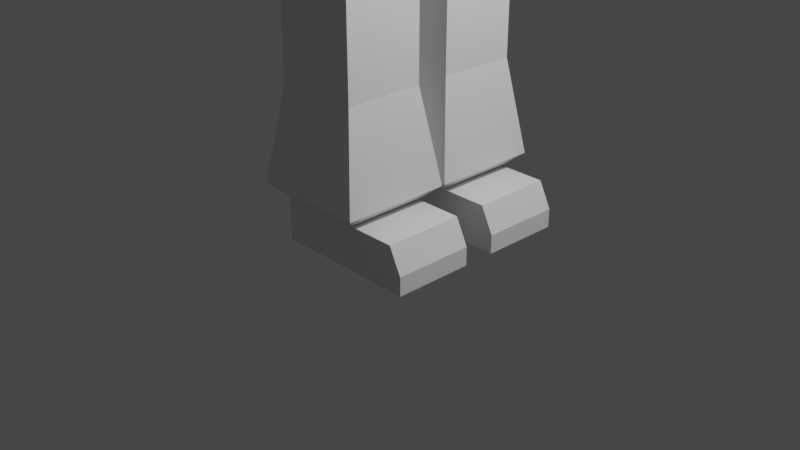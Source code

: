 # Source: Ludzik4.blend  (saved by Blender 2.92.15; exported with 4.5.12 LTS)
import bpy
from mathutils import Matrix  # noqa: F401  (used for matrix-valued properties, if any)

bpy.ops.wm.read_factory_settings(use_empty=True)
scene = bpy.context.scene
scene.name = 'Scene'

# ---- collections
col_collection = bpy.data.collections.new('Collection'); scene.collection.children.link(col_collection)

# ---- materials (node trees are filled in below, after node groups)
mat_material = bpy.data.materials.new('Material')
mat_material.alpha_threshold = 0.0
mat_material.use_transparent_shadow = False
mat_material.line_color = (0.0, 0.0, 0.0, 1.0)

# ---- material node trees
mat_material.use_nodes = True; mat_material.node_tree.nodes.clear()
_N = mat_material.node_tree.nodes; _L = mat_material.node_tree.links
n0 = _N.new('ShaderNodeOutputMaterial'); n0.name = 'Material Output'; n0.location = (300, 300)
n1 = _N.new('ShaderNodeBsdfPrincipled'); n1.name = 'Principled BSDF'; n1.location = (10, 300)
n1.distribution = 'GGX'
n1.subsurface_method = 'BURLEY'
n1.inputs[2].default_value = 0.4
n1.inputs[3].default_value = 1.45
n1.inputs[27].default_value = (0.0, 0.0, 0.0, 1.0)
n1.inputs[28].default_value = 1.0
_L.new(n1.outputs[0], n0.inputs[0])
n0.is_active_output = True

# ---- world
world_world = bpy.data.worlds.new('World'); scene.world = world_world
world_world.use_nodes = True; world_world.node_tree.nodes.clear()
_N = world_world.node_tree.nodes; _L = world_world.node_tree.links
n0 = _N.new('ShaderNodeOutputWorld'); n0.name = 'World Output'; n0.location = (300, 300)
n1 = _N.new('ShaderNodeBackground'); n1.name = 'Background'; n1.location = (10, 300)
n1.inputs[0].default_value = (0.05088, 0.05088, 0.05088, 1.0)
_L.new(n1.outputs[0], n0.inputs[0])
n0.is_active_output = True
world_world.color = (0.05088, 0.05088, 0.05088)
world_world.use_sun_shadow = False
world_world.sun_shadow_jitter_overblur = 0.0

# ---- cameras
cam_camera = bpy.data.cameras.new('Camera')
cam_camera.clip_end = 100.0
cam_camera.ortho_scale = 7.314

# ---- lights
light_light = bpy.data.lights.new('Light', 'POINT')
light_light.transmission_factor = 0.0
light_light.energy = 1000.0
light_light.shadow_soft_size = 0.1
light_light.shadow_maximum_resolution = 0.006
light_light.use_absolute_resolution = True

# ---- meshes
me_cube = bpy.data.meshes.new('Cube')
me_cube.from_pydata([(1.0, 1.0, 0.9109), (1.0, 1.0, -1.0), (-1.0, 1.0, 0.9109), (-1.0, 1.0, -1.0), (-1.105, 0.0, -1.0), (1.179, 0.0, 0.9109), (-1.0, 0.0, 0.9109), (1.108, 0.0, -1.0), (0.8089, 0.1583, -1.325), (-0.7961, 0.1583, -1.325), (1.0, 0.0, -1.126), (-1.0, 0.0, -1.126), (0.4498, 1.032, -1.579), (-0.4498, 1.032, -1.579), (0.4498, 0.1808, -1.578), (-0.4498, 0.1808, -1.578), (0.4498, 1.028, -3.139), (-0.4498, 1.028, -3.139), (0.4498, 0.1769, -3.137), (-0.4498, 0.1769, -3.137), (0.4498, 1.028, -3.265), (-0.4498, 1.028, -3.265), (0.4498, 0.1767, -3.264), (-0.4498, 0.1767, -3.264), (0.4498, 1.027, -3.437), (-0.4498, 1.027, -3.437), (0.4498, 0.1763, -3.435), (-0.4498, 0.1763, -3.435), (0.4498, 1.023, -5.568), (-0.4498, 1.023, -5.568), (0.4498, 0.1721, -5.566), (-0.4498, 0.1721, -5.566), (0.4498, 1.022, -6.034), (-0.4498, 1.022, -6.034), (0.4498, 0.1711, -6.032), (-0.4498, 0.1711, -6.032), (0.966, 1.023, -5.568), (0.966, 0.1721, -5.566), (0.966, 1.022, -6.034), (0.966, 0.1711, -6.032), (1.101, 1.023, -5.838), (1.101, 0.1721, -5.836), (1.101, 1.022, -6.034), (1.101, 0.1711, -6.032), (-0.9212, 0.0, 1.678), (-0.8901, 0.8359, 1.76), (0.8986, 0.8845, 1.76), (1.0, 0.0, 1.678), (-0.4457, 1.305, 0.9109), (0.4457, 1.305, 0.9109), (-0.4457, 1.305, 1.678), (0.4457, 1.305, 1.678), (-0.4457, 3.847, 0.9109), (0.4457, 3.847, 0.9109), (-0.4457, 3.847, 1.678), (0.4457, 3.847, 1.678), (-0.4457, 3.974, 0.9109), (0.4457, 3.974, 0.9109), (-0.4457, 3.974, 1.678), (0.4457, 3.974, 1.678), (-0.4457, 4.128, 0.9109), (0.4457, 4.128, 0.9109), (-0.4457, 4.128, 1.678), (0.4457, 4.128, 1.678), (-0.4457, 5.886, 0.9109), (0.4457, 5.886, 0.9109), (-0.4457, 5.886, 1.678), (0.4457, 5.886, 1.678), (-0.5793, 6.0, 0.7958), (0.5793, 6.0, 0.7958), (-0.5793, 6.0, 1.793), (0.5793, 6.0, 1.793), (-0.5793, 7.178, 0.7958), (0.5793, 7.178, 0.7958), (-0.5793, 7.178, 1.793), (0.5793, 7.178, 1.793), (-0.4688, 7.417, 0.891), (0.4688, 7.417, 0.891), (-0.4688, 7.417, 1.698), (0.4688, 7.417, 1.698), (-0.5278, 0.0, 1.897), (-0.5278, 0.7639, 1.897), (0.5278, 0.7639, 1.897), (0.5278, 0.0, 1.897), (-0.5278, 0.0, 2.139), (-0.5278, 0.7639, 2.139), (0.5278, 0.7639, 2.139), (0.5278, 0.0, 2.139), (-1.799, 0.0, 2.522), (-1.799, 1.914, 2.522), (1.799, 1.914, 2.522), (1.799, 0.0, 2.522), (-2.626, 0.0, 3.069), (-2.626, 2.393, 3.069), (2.626, 2.393, 3.069), (2.626, 0.0, 3.069), (-2.626, 0.0, 6.038), (-2.626, 2.393, 6.038), (2.626, 2.393, 6.038), (2.626, 0.0, 6.038), (-2.401, 0.0, 6.581), (-2.401, 2.29, 6.581), (2.401, 2.29, 6.581), (2.401, 0.0, 6.581), (-1.432, 0.0, 7.092), (-1.432, 1.828, 7.092), (1.432, 1.828, 7.092), (1.432, 0.0, 7.092), (-0.3816, 2.393, 3.582), (0.3816, 2.393, 3.582), (-0.3816, 2.393, 5.526), (0.3816, 2.393, 5.526), (-0.3816, 2.882, 3.582), (0.3816, 2.882, 3.582), (-0.3816, 2.882, 5.526), (0.3816, 2.882, 5.526), (-0.3816, 3.499, 3.582), (0.3816, 3.499, 3.582), (-0.3816, 3.84, 5.526), (0.3816, 3.84, 5.526), (-0.3816, 3.7, 6.03), (0.3816, 3.7, 6.03), (-0.3816, 3.84, 6.03), (0.3816, 3.84, 6.03), (2.626, 2.393, 3.069), (2.626, 0.0, 3.069), (2.626, 2.393, 6.038), (2.626, 0.0, 6.038), (2.626, 1.917, 4.689), (2.626, 0.4761, 4.689), (2.626, 1.917, 5.479), (2.626, 0.4761, 5.479), (3.021, 1.917, 4.689), (3.021, 0.4761, 4.689), (3.021, 0.4761, 5.479), (3.021, 1.917, 5.479), (-0.6138, 0.01728, -5.421), (0.6138, 0.01728, -5.421), (0.6138, 1.179, -5.423), (-0.6138, 1.179, -5.423), (0.4498, 0.1744, -4.414), (0.4498, 1.025, -4.415), (-0.4498, 1.025, -4.415), (-0.4498, 0.1744, -4.414)], [], [(4, 6, 2, 3), (3, 2, 0, 1), (1, 0, 5, 7), (3, 1, 12, 13), (6, 5, 47, 44), (9, 8, 10, 11), (1, 7, 10, 8), (4, 3, 9, 11), (15, 13, 17, 19), (1, 8, 14, 12), (8, 9, 15, 14), (9, 3, 13, 15), (16, 18, 22, 20), (14, 15, 19, 18), (12, 14, 18, 16), (13, 12, 16, 17), (23, 21, 25, 27), (17, 16, 20, 21), (19, 17, 21, 23), (18, 19, 23, 22), (137, 136, 31, 30), (22, 23, 27, 26), (20, 22, 26, 24), (21, 20, 24, 25), (28, 30, 37, 36), (138, 137, 30, 28), (139, 138, 28, 29), (136, 139, 29, 31), (33, 32, 34, 35), (29, 28, 32, 33), (31, 29, 33, 35), (30, 31, 35, 34), (37, 39, 43, 41), (32, 28, 36, 38), (30, 34, 39, 37), (34, 32, 38, 39), (40, 41, 43, 42), (36, 37, 41, 40), (38, 36, 40, 42), (39, 38, 42, 43), (44, 47, 83, 80), (5, 0, 46, 47), (2, 6, 44, 45), (45, 46, 51, 50), (51, 49, 53, 55), (46, 0, 49, 51), (0, 2, 48, 49), (2, 45, 50, 48), (53, 52, 56, 57), (49, 48, 52, 53), (48, 50, 54, 52), (50, 51, 55, 54), (56, 58, 62, 60), (52, 54, 58, 56), (54, 55, 59, 58), (55, 53, 57, 59), (63, 61, 65, 67), (58, 59, 63, 62), (59, 57, 61, 63), (57, 56, 60, 61), (64, 66, 70, 68), (61, 60, 64, 65), (60, 62, 66, 64), (62, 63, 67, 66), (70, 71, 75, 74), (66, 67, 71, 70), (67, 65, 69, 71), (65, 64, 68, 69), (75, 73, 77, 79), (71, 69, 73, 75), (69, 68, 72, 73), (68, 70, 74, 72), (77, 76, 78, 79), (73, 72, 76, 77), (72, 74, 78, 76), (74, 75, 79, 78), (83, 82, 86, 87), (46, 45, 81, 82), (47, 46, 82, 83), (45, 44, 80, 81), (87, 86, 90, 91), (81, 80, 84, 85), (80, 83, 87, 84), (82, 81, 85, 86), (88, 91, 95, 92), (85, 84, 88, 89), (84, 87, 91, 88), (86, 85, 89, 90), (95, 94, 98, 99), (90, 89, 93, 94), (91, 90, 94, 95), (89, 88, 92, 93), (97, 96, 100, 101), (93, 92, 96, 97), (92, 95, 99, 96), (94, 93, 97, 98), (100, 103, 107, 104), (96, 99, 103, 100), (98, 97, 101, 102), (99, 98, 102, 103), (106, 105, 104, 107), (102, 101, 105, 106), (103, 102, 106, 107), (101, 100, 104, 105), (109, 111, 110, 108), (114, 115, 121, 120), (108, 110, 114, 112), (110, 111, 115, 114), (111, 109, 113, 115), (109, 108, 112, 113), (117, 116, 118, 119), (115, 113, 117, 119), (113, 112, 116, 117), (112, 114, 118, 116), (120, 121, 123, 122), (115, 119, 123, 121), (118, 114, 120, 122), (119, 118, 122, 123), (125, 124, 126, 127), (129, 131, 130, 128), (133, 132, 135, 134), (128, 130, 135, 132), (129, 128, 132, 133), (131, 129, 133, 134), (130, 131, 134, 135), (143, 142, 139, 136), (142, 141, 138, 139), (141, 140, 137, 138), (140, 143, 136, 137), (26, 27, 143, 140), (24, 26, 140, 141), (25, 24, 141, 142), (27, 25, 142, 143)])
_uv = me_cube.uv_layers.new(name='UVMap')
_uv.uv.foreach_set('vector', [0.375, 0.125, 0.625, 0.125, 0.625, 0.25, 0.375, 0.25, 0.375, 0.25, 0.625, 0.25, 0.625, 0.5, 0.375, 0.5, 0.375, 0.5, 0.625, 0.5, 0.625, 0.625, 0.375, 0.625, 0.375, 0.25, 0.375, 0.5, 0.375, 0.5, 0.375, 0.25, 0.0, 0.0, 0.0, 0.0, 0.0, 0.0, 0.0, 0.0, 0.125, 0.5, 0.375, 0.5, 0.375, 0.625, 0.125, 0.625, 0.375, 0.5, 0.375, 0.625, 0.375, 0.625, 0.375, 0.5, 0.375, 0.125, 0.375, 0.25, 0.375, 0.25, 0.375, 0.125, 0.375, 0.25, 0.375, 0.25, 0.375, 0.25, 0.375, 0.25, 0.375, 0.5, 0.375, 0.5, 0.375, 0.5, 0.375, 0.5, 0.375, 0.5, 0.125, 0.5, 0.125, 0.5, 0.375, 0.5, 0.375, 0.25, 0.375, 0.25, 0.375, 0.25, 0.375, 0.25, 0.375, 0.5, 0.375, 0.5, 0.375, 0.5, 0.375, 0.5, 0.375, 0.5, 0.125, 0.5, 0.125, 0.5, 0.375, 0.5, 0.375, 0.5, 0.375, 0.5, 0.375, 0.5, 0.375, 0.5, 0.375, 0.25, 0.375, 0.5, 0.375, 0.5, 0.375, 0.25, 0.375, 0.25, 0.375, 0.25, 0.375, 0.25, 0.375, 0.25, 0.375, 0.25, 0.375, 0.5, 0.375, 0.5, 0.375, 0.25, 0.375, 0.25, 0.375, 0.25, 0.375, 0.25, 0.375, 0.25, 0.375, 0.5, 0.125, 0.5, 0.125, 0.5, 0.375, 0.5, 0.375, 0.5, 0.125, 0.5, 0.125, 0.5, 0.375, 0.5, 0.375, 0.5, 0.125, 0.5, 0.125, 0.5, 0.375, 0.5, 0.375, 0.5, 0.375, 0.5, 0.375, 0.5, 0.375, 0.5, 0.375, 0.25, 0.375, 0.5, 0.375, 0.5, 0.375, 0.25, 0.375, 0.5, 0.375, 0.5, 0.375, 0.5, 0.375, 0.5, 0.375, 0.5, 0.375, 0.5, 0.375, 0.5, 0.375, 0.5, 0.375, 0.25, 0.375, 0.5, 0.375, 0.5, 0.375, 0.25, 0.375, 0.25, 0.375, 0.25, 0.375, 0.25, 0.375, 0.25, 0.375, 0.25, 0.375, 0.5, 0.375, 0.5, 0.375, 0.25, 0.375, 0.25, 0.375, 0.5, 0.375, 0.5, 0.375, 0.25, 0.375, 0.25, 0.375, 0.25, 0.375, 0.25, 0.375, 0.25, 0.375, 0.5, 0.125, 0.5, 0.125, 0.5, 0.375, 0.5, 0.375, 0.5, 0.375, 0.5, 0.375, 0.5, 0.375, 0.5, 0.375, 0.5, 0.375, 0.5, 0.375, 0.5, 0.375, 0.5, 0.375, 0.5, 0.375, 0.5, 0.375, 0.5, 0.375, 0.5, 0.375, 0.5, 0.375, 0.5, 0.375, 0.5, 0.375, 0.5, 0.375, 0.5, 0.375, 0.5, 0.375, 0.5, 0.375, 0.5, 0.375, 0.5, 0.375, 0.5, 0.375, 0.5, 0.375, 0.5, 0.375, 0.5, 0.375, 0.5, 0.375, 0.5, 0.375, 0.5, 0.375, 0.5, 0.375, 0.5, 0.375, 0.5, 0.375, 0.5, 0.0, 0.0, 0.0, 0.0, 0.0, 0.0, 0.0, 0.0, 0.625, 0.625, 0.625, 0.5, 0.625, 0.5, 0.625, 0.625, 0.625, 0.25, 0.625, 0.125, 0.625, 0.125, 0.625, 0.25, 0.875, 0.5, 0.625, 0.5, 0.625, 0.5, 0.875, 0.5, 0.625, 0.5, 0.625, 0.5, 0.625, 0.5, 0.625, 0.5, 0.625, 0.5, 0.625, 0.5, 0.625, 0.5, 0.625, 0.5, 0.625, 0.5, 0.625, 0.25, 0.625, 0.25, 0.625, 0.5, 0.625, 0.25, 0.625, 0.25, 0.625, 0.25, 0.625, 0.25, 0.625, 0.5, 0.625, 0.25, 0.625, 0.25, 0.625, 0.5, 0.625, 0.5, 0.625, 0.25, 0.625, 0.25, 0.625, 0.5, 0.625, 0.25, 0.625, 0.25, 0.625, 0.25, 0.625, 0.25, 0.875, 0.5, 0.625, 0.5, 0.625, 0.5, 0.875, 0.5, 0.625, 0.25, 0.625, 0.25, 0.625, 0.25, 0.625, 0.25, 0.625, 0.25, 0.625, 0.25, 0.625, 0.25, 0.625, 0.25, 0.875, 0.5, 0.625, 0.5, 0.625, 0.5, 0.875, 0.5, 0.625, 0.5, 0.625, 0.5, 0.625, 0.5, 0.625, 0.5, 0.625, 0.5, 0.625, 0.5, 0.625, 0.5, 0.625, 0.5, 0.875, 0.5, 0.625, 0.5, 0.625, 0.5, 0.875, 0.5, 0.625, 0.5, 0.625, 0.5, 0.625, 0.5, 0.625, 0.5, 0.625, 0.5, 0.625, 0.25, 0.625, 0.25, 0.625, 0.5, 0.625, 0.25, 0.625, 0.25, 0.625, 0.25, 0.625, 0.25, 0.625, 0.5, 0.625, 0.25, 0.625, 0.25, 0.625, 0.5, 0.625, 0.25, 0.625, 0.25, 0.625, 0.25, 0.625, 0.25, 0.875, 0.5, 0.625, 0.5, 0.625, 0.5, 0.875, 0.5, 0.875, 0.5, 0.625, 0.5, 0.625, 0.5, 0.875, 0.5, 0.875, 0.5, 0.625, 0.5, 0.625, 0.5, 0.875, 0.5, 0.625, 0.5, 0.625, 0.5, 0.625, 0.5, 0.625, 0.5, 0.625, 0.5, 0.625, 0.25, 0.625, 0.25, 0.625, 0.5, 0.625, 0.5, 0.625, 0.5, 0.625, 0.5, 0.625, 0.5, 0.625, 0.5, 0.625, 0.5, 0.625, 0.5, 0.625, 0.5, 0.625, 0.5, 0.625, 0.25, 0.625, 0.25, 0.625, 0.5, 0.625, 0.25, 0.625, 0.25, 0.625, 0.25, 0.625, 0.25, 0.625, 0.5, 0.625, 0.25, 0.625, 0.25, 0.625, 0.5, 0.625, 0.5, 0.625, 0.25, 0.625, 0.25, 0.625, 0.5, 0.625, 0.25, 0.625, 0.25, 0.625, 0.25, 0.625, 0.25, 0.875, 0.5, 0.625, 0.5, 0.625, 0.5, 0.875, 0.5, 0.625, 0.625, 0.625, 0.5, 0.625, 0.5, 0.625, 0.625, 0.625, 0.5, 0.875, 0.5, 0.875, 0.5, 0.625, 0.5, 0.625, 0.625, 0.625, 0.5, 0.625, 0.5, 0.625, 0.625, 0.625, 0.25, 0.625, 0.125, 0.625, 0.125, 0.625, 0.25, 0.625, 0.625, 0.625, 0.5, 0.625, 0.5, 0.625, 0.625, 0.625, 0.25, 0.625, 0.125, 0.625, 0.125, 0.625, 0.25, 0.0, 0.0, 0.0, 0.0, 0.0, 0.0, 0.0, 0.0, 0.625, 0.5, 0.875, 0.5, 0.875, 0.5, 0.625, 0.5, 0.0, 0.0, 0.0, 0.0, 0.0, 0.0, 0.0, 0.0, 0.625, 0.25, 0.625, 0.125, 0.625, 0.125, 0.625, 0.25, 0.0, 0.0, 0.0, 0.0, 0.0, 0.0, 0.0, 0.0, 0.625, 0.5, 0.875, 0.5, 0.875, 0.5, 0.625, 0.5, 0.625, 0.625, 0.625, 0.5, 0.625, 0.5, 0.625, 0.625, 0.625, 0.5, 0.875, 0.5, 0.875, 0.5, 0.625, 0.5, 0.625, 0.625, 0.625, 0.5, 0.625, 0.5, 0.625, 0.625, 0.625, 0.25, 0.625, 0.125, 0.625, 0.125, 0.625, 0.25, 0.625, 0.25, 0.625, 0.125, 0.625, 0.125, 0.625, 0.25, 0.625, 0.25, 0.625, 0.125, 0.625, 0.125, 0.625, 0.25, 0.0, 0.0, 0.0, 0.0, 0.0, 0.0, 0.0, 0.0, 0.625, 0.5, 0.875, 0.5, 0.875, 0.5, 0.625, 0.5, 0.0, 0.0, 0.0, 0.0, 0.0, 0.0, 0.0, 0.0, 0.0, 0.0, 0.0, 0.0, 0.0, 0.0, 0.0, 0.0, 0.625, 0.5, 0.875, 0.5, 0.875, 0.5, 0.625, 0.5, 0.625, 0.625, 0.625, 0.5, 0.625, 0.5, 0.625, 0.625, 0.625, 0.5, 0.875, 0.5, 0.875, 0.625, 0.625, 0.625, 0.625, 0.5, 0.875, 0.5, 0.875, 0.5, 0.625, 0.5, 0.625, 0.625, 0.625, 0.5, 0.625, 0.5, 0.625, 0.625, 0.625, 0.25, 0.625, 0.125, 0.625, 0.125, 0.625, 0.25, 0.625, 0.5, 0.625, 0.5, 0.875, 0.5, 0.875, 0.5, 0.875, 0.5, 0.625, 0.5, 0.625, 0.5, 0.875, 0.5, 0.875, 0.5, 0.875, 0.5, 0.875, 0.5, 0.875, 0.5, 0.875, 0.5, 0.625, 0.5, 0.625, 0.5, 0.875, 0.5, 0.625, 0.5, 0.625, 0.5, 0.625, 0.5, 0.625, 0.5, 0.625, 0.5, 0.875, 0.5, 0.875, 0.5, 0.625, 0.5, 0.625, 0.5, 0.875, 0.5, 0.875, 0.5, 0.625, 0.5, 0.625, 0.5, 0.625, 0.5, 0.625, 0.5, 0.625, 0.5, 0.625, 0.5, 0.875, 0.5, 0.875, 0.5, 0.625, 0.5, 0.875, 0.5, 0.875, 0.5, 0.875, 0.5, 0.875, 0.5, 0.875, 0.5, 0.625, 0.5, 0.625, 0.5, 0.875, 0.5, 0.625, 0.5, 0.625, 0.5, 0.625, 0.5, 0.625, 0.5, 0.875, 0.5, 0.875, 0.5, 0.875, 0.5, 0.875, 0.5, 0.625, 0.5, 0.875, 0.5, 0.875, 0.5, 0.625, 0.5, 0.625, 0.625, 0.625, 0.5, 0.625, 0.5, 0.625, 0.625, 0.625, 0.625, 0.625, 0.625, 0.625, 0.5, 0.625, 0.5, 0.625, 0.625, 0.625, 0.5, 0.625, 0.5, 0.625, 0.625, 0.625, 0.5, 0.625, 0.5, 0.625, 0.5, 0.625, 0.5, 0.625, 0.625, 0.625, 0.5, 0.625, 0.5, 0.625, 0.625, 0.625, 0.625, 0.625, 0.625, 0.625, 0.625, 0.625, 0.625, 0.625, 0.5, 0.625, 0.625, 0.625, 0.625, 0.625, 0.5, 0.375, 0.25, 0.375, 0.25, 0.375, 0.25, 0.375, 0.25, 0.375, 0.25, 0.375, 0.5, 0.375, 0.5, 0.375, 0.25, 0.375, 0.5, 0.375, 0.5, 0.375, 0.5, 0.375, 0.5, 0.375, 0.5, 0.125, 0.5, 0.125, 0.5, 0.375, 0.5, 0.375, 0.5, 0.125, 0.5, 0.125, 0.5, 0.375, 0.5, 0.375, 0.5, 0.375, 0.5, 0.375, 0.5, 0.375, 0.5, 0.375, 0.25, 0.375, 0.5, 0.375, 0.5, 0.375, 0.25, 0.375, 0.25, 0.375, 0.25, 0.375, 0.25, 0.375, 0.25])
me_cube.materials.append(mat_material)
me_cube.use_remesh_preserve_volume = False
me_cube.use_remesh_preserve_attributes = False
me_cube.use_mirror_vertex_groups = False
me_cube.update()

# ---- objects
ob_cube = bpy.data.objects.new('Cube', me_cube)
ob_light = bpy.data.objects.new('Light', light_light)
ob_camera = bpy.data.objects.new('Camera', cam_camera)

# ---- transforms, parenting, visibility, modifiers, constraints
ob_cube.location = (0.0, 0.0, 5.993)
ob_cube.lock_rotations_4d = False
ob_cube.empty_display_type = 'ARROWS'
ob_cube.lineart.crease_threshold = 0.0
_m = ob_cube.modifiers.new('Mirror', 'MIRROR')
_m.use_axis = (False, True, False)
ob_light.location = (4.076, 1.005, 5.904)
ob_light.rotation_euler = (0.6503, 0.05522, 1.866)
ob_light.lock_rotations_4d = False
ob_light.empty_display_type = 'ARROWS'
ob_light.color = (0.0, 0.0, 0.0, 0.0)
ob_light.lineart.crease_threshold = 0.0
ob_camera.location = (7.359, -6.926, 4.958)
ob_camera.rotation_euler = (1.109, 0.0, 0.8149)
ob_camera.lock_rotations_4d = False
ob_camera.empty_display_type = 'ARROWS'
ob_camera.color = (0.0, 0.0, 0.0, 0.0)
ob_camera.display_type = 'WIRE'
ob_camera.lineart.crease_threshold = 0.0

# ---- collection membership
col_collection.objects.link(ob_cube)
col_collection.objects.link(ob_light)
col_collection.objects.link(ob_camera)

# ---- scene / render settings (as saved in the file)
scene.camera = ob_camera
scene.frame_start = 1; scene.frame_end = 250; scene.frame_set(1)
scene.render.engine = 'BLENDER_EEVEE_NEXT'
scene.cycles.use_denoising = False
scene.cycles.samples = 128
scene.cycles.sampling_pattern = 'TABULATED_SOBOL'
scene.cycles.use_adaptive_sampling = False
scene.cycles.use_light_tree = False
scene.view_settings.view_transform = 'Filmic'
bpy.context.view_layer.update()

